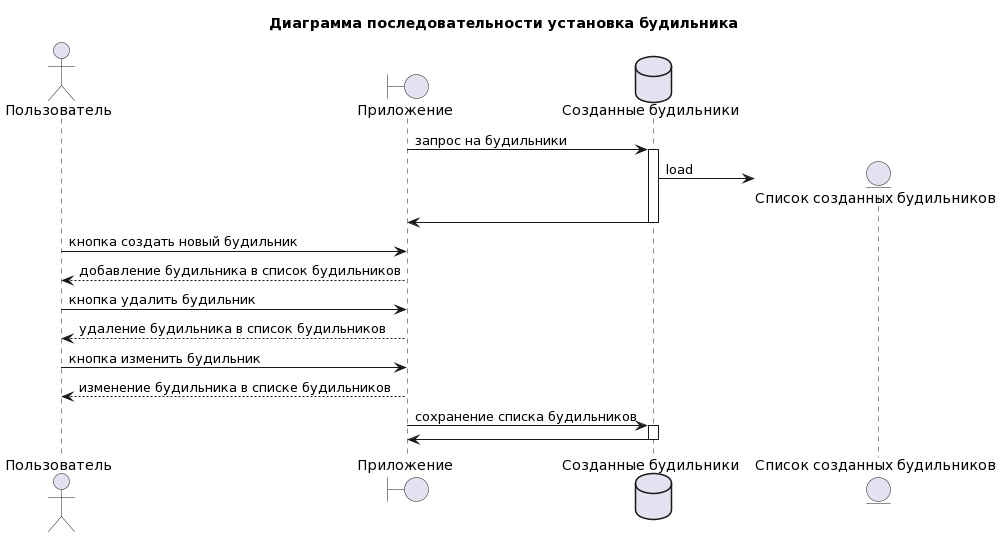

The diagram above was rendered by PlantUML. Its source (embedded in the PNG):
@startuml
title Диаграмма последовательности установка будильника

actor "Пользователь" as user
boundary "Приложение" as app
database "Созданные будильники" as alarmDB
entity "Список созданных будильников" as alarms

app -> alarmDB++ : запрос на будильники
alarmDB -> alarms** : load
app <- alarmDB--  

user -> app : кнопка создать новый будильник
app --> user : добавление будильника в список будильников
user -> app : кнопка удалить будильник
app --> user : удаление будильника в список будильников
user -> app : кнопка изменить будильник
app --> user : изменение будильника в списке будильников

app -> alarmDB++ : сохранение списка будильников
app <- alarmDB--
@enduml